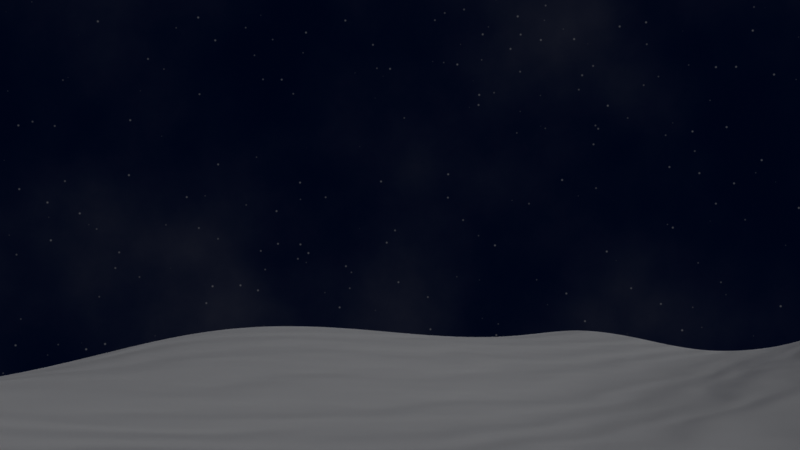 # Source: aurora.blend  (saved by Blender 4.3.34; exported with 4.5.12 LTS)
import bpy
from mathutils import Matrix  # noqa: F401  (used for matrix-valued properties, if any)

bpy.ops.wm.read_factory_settings(use_empty=True)
scene = bpy.context.scene
scene.name = 'Scene'

# ---- collections
col_collection = bpy.data.collections.new('Collection'); scene.collection.children.link(col_collection)

# ---- materials (node trees are filled in below, after node groups)
mat_material_001 = bpy.data.materials.new('Material.001')
mat_material_001.displacement_method = 'DISPLACEMENT'
mat_aurora = bpy.data.materials.new('aurora')
mat_aurora.surface_render_method = 'BLENDED'
mat_aurora.blend_method = 'BLEND'

# ---- node groups
ng_geometry_nodes = bpy.data.node_groups.new('Geometry Nodes', 'GeometryNodeTree')
_s = ng_geometry_nodes.interface.new_socket(name='Geometry', in_out='OUTPUT', socket_type='NodeSocketGeometry')
_s = ng_geometry_nodes.interface.new_socket(name='UV', in_out='OUTPUT', socket_type='NodeSocketVector')
_s.description = 'UV'
_s = ng_geometry_nodes.interface.new_socket(name='Geometry', in_out='INPUT', socket_type='NodeSocketGeometry')
ng_geometry_nodes.is_modifier = True
_N = ng_geometry_nodes.nodes; _L = ng_geometry_nodes.links
n0 = _N.new('NodeGroupInput'); n0.name = 'Group Input'; n0.location = (-619, 21)
n1 = _N.new('NodeGroupOutput'); n1.name = 'Group Output'; n1.location = (1956, 78)
n2 = _N.new('GeometryNodeResampleCurve'); n2.name = 'Resample Curve'; n2.location = (-15, 75)
n2.keep_last_segment = False
n2.inputs[2].default_value = 50
n2.inputs[3].default_value = 0.5
n3 = _N.new('GeometryNodeCurveToMesh'); n3.name = 'Curve to Mesh'; n3.location = (184, 66)
n4 = _N.new('GeometryNodeCurvePrimitiveLine'); n4.name = 'Curve Line'; n4.location = (-363, -184)
n4.inputs[1].default_value = (0.0, -2.6, 0.0)
n5 = _N.new('GeometryNodeSetMaterial'); n5.name = 'Set Material'; n5.location = (1456, 89)
n5.inputs[2].default_value = mat_aurora
n6 = _N.new('GeometryNodeSplineParameter'); n6.name = 'Spline Parameter'; n6.location = (-605, -125)
n7 = _N.new('GeometryNodeCaptureAttribute'); n7.name = 'Capture Attribute'; n7.location = (-404, 19)
n7.capture_items.clear()
n8 = _N.new('GeometryNodeCaptureAttribute'); n8.name = 'Capture Attribute.001'; n8.location = (4, -89)
n8.capture_items.clear()
n9 = _N.new('GeometryNodeStoreNamedAttribute'); n9.name = 'Store Named Attribute'; n9.location = (384, 29)
n9.data_type = 'FLOAT_VECTOR'
n9.inputs[2].default_value = 'UV'
n10 = _N.new('ShaderNodeCombineXYZ'); n10.name = 'Combine XYZ'; n10.location = (215, -201)
n11 = _N.new('GeometryNodeInputNamedAttribute'); n11.name = 'Named Attribute'; n11.location = (1657, -21)
n11.data_type = 'FLOAT_VECTOR'
n11.inputs[0].default_value = 'UV'
n12 = _N.new('GeometryNodeCaptureAttribute'); n12.name = 'Capture Attribute.002'; n12.location = (-200, 31)
n12.capture_items.clear()
n13 = _N.new('ShaderNodeTexNoise'); n13.name = 'Noise Texture'; n13.location = (1151, -339)
n13.inputs[2].default_value = 0.75
n14 = _N.new('ShaderNodeVectorMath'); n14.name = 'Vector Math'; n14.location = (1328, -329)
n14.operation = 'SUBTRACT'
n14.inputs[1].default_value = (0.5, 0.5, 0.5)
n15 = _N.new('ShaderNodeVectorMath'); n15.name = 'Vector Math.001'; n15.location = (1519, -323)
n15.operation = 'MULTIPLY'
n15.inputs[1].default_value = (0.0, 0.0, 0.5)
n16 = _N.new('GeometryNodeSetPosition'); n16.name = 'Set Position'; n16.location = (1234, 51)
n17 = _N.new('GeometryNodeSetPosition'); n17.name = 'Set Position.001'; n17.location = (978, 18)
n18 = _N.new('GeometryNodeInputNormal'); n18.name = 'Normal'; n18.location = (615, -63)
n18.legacy_corner_normals = True
n19 = _N.new('ShaderNodeVectorMath'); n19.name = 'Vector Math.002'; n19.location = (810, -71)
n19.operation = 'MULTIPLY'
n20 = _N.new('ShaderNodeMath'); n20.name = 'Math'; n20.location = (450, -260)
n20.operation = 'COSINE'
n21 = _N.new('ShaderNodeMath'); n21.name = 'Math.001'; n21.location = (270, -342)
n21.operation = 'MULTIPLY'
n21.inputs[1].default_value = 8.0
n22 = _N.new('ShaderNodeMath'); n22.name = 'Math.002'; n22.location = (630, -207)
n22.operation = 'MULTIPLY'
n22.inputs[1].default_value = 0.1
n23 = _N.new('ShaderNodeMath'); n23.name = 'Math.003'; n23.location = (73, -337)
n24 = _N.new('GeometryNodeInputSceneTime'); n24.name = 'Scene Time'; n24.location = (-468, -530)
n25 = _N.new('ShaderNodeMath'); n25.name = 'Math.004'; n25.location = (-191, -482)
n25.operation = 'MULTIPLY'
n25.inputs[1].default_value = 0.1
n26 = _N.new('GeometryNodeInputNamedAttribute'); n26.name = 'Named Attribute.001'; n26.location = (159, 66)
n26.inputs[0].default_value = 'radius'
n27 = _N.new('GeometryNodeSwitch'); n27.name = 'Switch'; n27.location = (159, 66)
n27.input_type = 'FLOAT'
n27.inputs[1].default_value = 1.0
_L.new(n5.outputs[0], n1.inputs[0])
_L.new(n12.outputs[0], n2.inputs[0])
_L.new(n2.outputs[0], n3.inputs[0])
_L.new(n8.outputs[0], n3.inputs[1])
_L.new(n16.outputs[0], n5.inputs[0])
_L.new(n0.outputs[0], n7.inputs[0])
_L.new(n6.outputs[0], n7.inputs[1])
_L.new(n4.outputs[0], n8.inputs[0])
_L.new(n6.outputs[0], n8.inputs[1])
_L.new(n3.outputs[0], n9.inputs[0])
_L.new(n7.outputs[1], n10.inputs[0])
_L.new(n8.outputs[1], n10.inputs[1])
_L.new(n10.outputs[0], n9.inputs[3])
_L.new(n11.outputs[0], n1.inputs[1])
_L.new(n7.outputs[0], n12.inputs[0])
_L.new(n6.outputs[1], n12.inputs[1])
_L.new(n13.outputs[1], n14.inputs[0])
_L.new(n14.outputs[0], n15.inputs[0])
_L.new(n17.outputs[0], n16.inputs[0])
_L.new(n15.outputs[0], n16.inputs[3])
_L.new(n9.outputs[0], n17.inputs[0])
_L.new(n19.outputs[0], n17.inputs[3])
_L.new(n18.outputs[0], n19.inputs[0])
_L.new(n22.outputs[0], n19.inputs[1])
_L.new(n21.outputs[0], n20.inputs[0])
_L.new(n23.outputs[0], n21.inputs[0])
_L.new(n20.outputs[0], n22.inputs[0])
_L.new(n12.outputs[1], n23.inputs[0])
_L.new(n25.outputs[0], n23.inputs[1])
_L.new(n24.outputs[0], n25.inputs[0])
_L.new(n26.outputs[1], n27.inputs[0])
_L.new(n26.outputs[0], n27.inputs[2])
_L.new(n27.outputs[0], n3.inputs[2])
n1.is_active_output = True

# ---- material node trees
mat_material_001.use_nodes = True; mat_material_001.node_tree.nodes.clear()
_N = mat_material_001.node_tree.nodes; _L = mat_material_001.node_tree.links
n0 = _N.new('ShaderNodeBsdfPrincipled'); n0.name = 'Principled BSDF'; n0.location = (10, 300)
n0.inputs[2].default_value = 1.0
n0.inputs[3].default_value = 1.0
n0.inputs[8].default_value = 1.0
n0.inputs[9].default_value = (0.2, 0.2, 0.2)
n1 = _N.new('ShaderNodeOutputMaterial'); n1.name = 'Material Output'; n1.location = (300, 300)
n2 = _N.new('ShaderNodeTexWave'); n2.name = 'Wave Texture'; n2.location = (-554, 226)
n2.inputs[1].default_value = 4.6
n2.inputs[2].default_value = 8.0
n3 = _N.new('ShaderNodeBump'); n3.name = 'Bump'; n3.location = (-298, 142)
n3.inputs[1].default_value = 0.1
n3.inputs[2].default_value = 1.0
_L.new(n2.outputs[0], n3.inputs[3])
_L.new(n0.outputs[0], n1.inputs[0])
_L.new(n3.outputs[0], n0.inputs[5])
n1.is_active_output = True
mat_aurora.use_nodes = True; mat_aurora.node_tree.nodes.clear()
_N = mat_aurora.node_tree.nodes; _L = mat_aurora.node_tree.links
n0 = _N.new('ShaderNodeOutputMaterial'); n0.name = 'Material Output'; n0.location = (1234, 236)
n1 = _N.new('ShaderNodeEmission'); n1.name = 'Emission'; n1.location = (834, 116)
n1.inputs[1].default_value = 2.0
n2 = _N.new('ShaderNodeMixShader'); n2.name = 'Mix Shader'; n2.location = (1035, 205)
n3 = _N.new('ShaderNodeBsdfTransparent'); n3.name = 'Transparent BSDF'; n3.location = (709, 206)
n4 = _N.new('ShaderNodeHueSaturation'); n4.name = 'Hue/Saturation/Value'; n4.location = (669, 93)
n4.inputs[0].default_value = 0.57
n4.inputs[1].default_value = 1.5
n4.inputs[4].default_value = (0.3874, 0.8004, 0.007093, 1.0)
n5 = _N.new('ShaderNodeAttribute'); n5.name = 'Attribute'; n5.location = (-518, 369)
n5.attribute_name = 'UV'
n6 = _N.new('ShaderNodeSeparateXYZ'); n6.name = 'Separate XYZ'; n6.location = (-335, 377)
n7 = _N.new('ShaderNodeValToRGB'); n7.name = 'Color Ramp'; n7.location = (-7, 576)
while len(n7.color_ramp.elements) > 1: n7.color_ramp.elements.remove(n7.color_ramp.elements[-1])
n7.color_ramp.elements[0].position = 0.0; n7.color_ramp.elements[0].color = (0.0, 0.0, 0.0, 1.0)
_e = n7.color_ramp.elements.new(0.1); _e.color = (1.0, 1.0, 1.0, 1.0)
_e = n7.color_ramp.elements.new(0.9); _e.color = (1.0, 1.0, 1.0, 1.0)
_e = n7.color_ramp.elements.new(1.0); _e.color = (0.0, 0.0, 0.0, 1.0)
n8 = _N.new('ShaderNodeValToRGB'); n8.name = 'Color Ramp.001'; n8.location = (-35, 354)
while len(n8.color_ramp.elements) > 1: n8.color_ramp.elements.remove(n8.color_ramp.elements[-1])
n8.color_ramp.elements[0].position = 0.0; n8.color_ramp.elements[0].color = (0.0, 0.0, 0.0, 1.0)
_e = n8.color_ramp.elements.new(0.08636); _e.color = (1.0, 1.0, 1.0, 1.0)
_e = n8.color_ramp.elements.new(0.1818); _e.color = (0.7738, 0.7738, 0.7738, 1.0)
_e = n8.color_ramp.elements.new(1.0); _e.color = (0.0, 0.0, 0.0, 1.0)
n9 = _N.new('ShaderNodeMath'); n9.name = 'Math'; n9.location = (274, 353)
n9.operation = 'POWER'
n9.inputs[1].default_value = 1.5
n10 = _N.new('ShaderNodeMath'); n10.name = 'Math.001'; n10.location = (479, 425)
n10.operation = 'MULTIPLY'
n11 = _N.new('ShaderNodeMath'); n11.name = 'Math.002'; n11.location = (675, 472)
n11.operation = 'MULTIPLY'
n12 = _N.new('ShaderNodeMath'); n12.name = 'Math.003'; n12.location = (287, 690)
n12.operation = 'SUBTRACT'
n12.inputs[0].default_value = 1.0
n13 = _N.new('ShaderNodeLayerWeight'); n13.name = 'Layer Weight'; n13.location = (81, 676)
n13.inputs[0].default_value = 0.7
n14 = _N.new('ShaderNodeTexNoise'); n14.name = 'Noise Texture'; n14.location = (39, 96)
n14.inputs[2].default_value = 0.08
n14.inputs[3].default_value = 15.0
n14.inputs[4].default_value = 0.6
n15 = _N.new('ShaderNodeVectorMath'); n15.name = 'Vector Math'; n15.location = (-233, 153)
n15.operation = 'MULTIPLY'
n15.inputs[1].default_value = (1215.0, 1.0, 1.0)
n16 = _N.new('ShaderNodeMath'); n16.name = 'Math.004'; n16.location = (855, 383)
n16.operation = 'MULTIPLY'
n17 = _N.new('ShaderNodeValToRGB'); n17.name = 'Color Ramp.002'; n17.location = (249, 196)
while len(n17.color_ramp.elements) > 1: n17.color_ramp.elements.remove(n17.color_ramp.elements[-1])
n17.color_ramp.elements[0].position = 0.06364; n17.color_ramp.elements[0].color = (1.0, 1.0, 1.0, 1.0)
_e = n17.color_ramp.elements.new(0.5586); _e.color = (0.0, 0.0, 0.0, 1.0)
_e = n17.color_ramp.elements.new(1.0); _e.color = (0.0, 0.0, 0.0, 1.0)
n18 = _N.new('ShaderNodeTexNoise'); n18.name = 'Noise Texture.001'; n18.location = (51, -220)
n18.noise_dimensions = '4D'
n18.inputs[1].default_value = 0.3214
n19 = _N.new('ShaderNodeValToRGB'); n19.name = 'Color Ramp.003'; n19.location = (262, -121)
while len(n19.color_ramp.elements) > 1: n19.color_ramp.elements.remove(n19.color_ramp.elements[-1])
n19.color_ramp.elements[0].position = 0.1773; n19.color_ramp.elements[0].color = (1.0, 1.0, 1.0, 1.0)
_e = n19.color_ramp.elements.new(0.745); _e.color = (0.0, 0.0, 0.0, 1.0)
_e = n19.color_ramp.elements.new(1.0); _e.color = (0.0, 0.0, 0.0, 1.0)
n20 = _N.new('ShaderNodeMath'); n20.name = 'Math.005'; n20.location = (488, 634)
n20.operation = 'POWER'
n20.inputs[1].default_value = 1.5
_L.new(n2.outputs[0], n0.inputs[0])
_L.new(n1.outputs[0], n2.inputs[2])
_L.new(n3.outputs[0], n2.inputs[1])
_L.new(n4.outputs[0], n1.inputs[0])
_L.new(n5.outputs[1], n6.inputs[0])
_L.new(n6.outputs[0], n7.inputs[0])
_L.new(n6.outputs[1], n8.inputs[0])
_L.new(n16.outputs[0], n2.inputs[0])
_L.new(n8.outputs[0], n9.inputs[0])
_L.new(n9.outputs[0], n10.inputs[1])
_L.new(n7.outputs[0], n10.inputs[0])
_L.new(n10.outputs[0], n11.inputs[0])
_L.new(n20.outputs[0], n11.inputs[1])
_L.new(n15.outputs[0], n14.inputs[0])
_L.new(n5.outputs[1], n15.inputs[0])
_L.new(n11.outputs[0], n16.inputs[0])
_L.new(n17.outputs[0], n16.inputs[1])
_L.new(n14.outputs[0], n17.inputs[0])
_L.new(n15.outputs[0], n18.inputs[0])
_L.new(n18.outputs[0], n19.inputs[0])
_L.new(n19.outputs[0], n4.inputs[3])
_L.new(n13.outputs[1], n12.inputs[1])
_L.new(n12.outputs[0], n20.inputs[0])
n0.is_active_output = True

# ---- world
world_world = bpy.data.worlds.new('World'); scene.world = world_world
world_world.use_nodes = True; world_world.node_tree.nodes.clear()
_N = world_world.node_tree.nodes; _L = world_world.node_tree.links
n0 = _N.new('ShaderNodeOutputWorld'); n0.name = 'World Output'; n0.location = (878, 316)
n1 = _N.new('ShaderNodeBackground'); n1.name = 'Background'; n1.location = (428, 307)
n2 = _N.new('ShaderNodeTexNoise'); n2.name = 'Noise Texture'; n2.location = (-1039, 283)
n2.inputs[2].default_value = 5.6
n2.inputs[3].default_value = 15.0
n3 = _N.new('ShaderNodeValToRGB'); n3.name = 'Color Ramp'; n3.location = (-731, 314)
while len(n3.color_ramp.elements) > 1: n3.color_ramp.elements.remove(n3.color_ramp.elements[-1])
n3.color_ramp.elements[0].position = 0.3045; n3.color_ramp.elements[0].color = (0.0, 0.0, 0.0, 1.0)
_e = n3.color_ramp.elements.new(1.0); _e.color = (1.0, 1.0, 1.0, 1.0)
n4 = _N.new('ShaderNodeMath'); n4.name = 'Math'; n4.location = (-407, 317)
n4.operation = 'POWER'
n4.inputs[1].default_value = 2.0
n5 = _N.new('ShaderNodeMixShader'); n5.name = 'Mix Shader'; n5.location = (653, 276)
n5.inputs[0].default_value = 0.7667
n6 = _N.new('ShaderNodeMix'); n6.name = 'Mix'; n6.location = (185, 278)
n6.data_type = 'RGBA'
n6.inputs[0].default_value = 0.3
n7 = _N.new('ShaderNodeMix'); n7.name = 'Mix.001'; n7.location = (-140, 125)
n7.data_type = 'RGBA'
n7.blend_type = 'ADD'
n7.inputs[0].default_value = 1.0
n7.inputs[6].default_value = (0.01302, 0.0207, 0.1537, 1.0)
n8 = _N.new('ShaderNodeValToRGB'); n8.name = 'Color Ramp.001'; n8.location = (-440, -6)
while len(n8.color_ramp.elements) > 1: n8.color_ramp.elements.remove(n8.color_ramp.elements[-1])
n8.color_ramp.elements[0].position = 0.0; n8.color_ramp.elements[0].color = (1.0, 1.0, 1.0, 1.0)
_e = n8.color_ramp.elements.new(0.09545); _e.color = (0.0, 0.0, 0.0, 1.0)
n9 = _N.new('ShaderNodeTexVoronoi'); n9.name = 'Voronoi Texture'; n9.location = (-698, -22)
n9.inputs[2].default_value = 78.8
n10 = _N.new('ShaderNodeMath'); n10.name = 'Math.001'; n10.location = (-175, 299)
n10.operation = 'DIVIDE'
n10.inputs[1].default_value = 6.0
n11 = _N.new('ShaderNodeTexCoord'); n11.name = 'Texture Coordinate'; n11.location = (-1605, 247)
n12 = _N.new('ShaderNodeVectorMath'); n12.name = 'Vector Math'; n12.location = (-1272, 176)
n13 = _N.new('ShaderNodeCombineXYZ'); n13.name = 'Combine XYZ'; n13.location = (-1516, -47)
n13.inputs[0].default_value = 0.1875
_L.new(n2.outputs[0], n3.inputs[0])
_L.new(n3.outputs[0], n4.inputs[0])
_L.new(n5.outputs[0], n0.inputs[0])
_L.new(n1.outputs[0], n5.inputs[1])
_L.new(n6.outputs[2], n1.inputs[0])
_L.new(n10.outputs[0], n6.inputs[6])
_L.new(n7.outputs[2], n6.inputs[7])
_L.new(n9.outputs[0], n8.inputs[0])
_L.new(n8.outputs[0], n7.inputs[7])
_L.new(n4.outputs[0], n10.inputs[0])
_L.new(n12.outputs[0], n2.inputs[0])
_L.new(n11.outputs[0], n12.inputs[0])
_L.new(n13.outputs[0], n12.inputs[1])
n0.is_active_output = True
world_world.color = (0.05088, 0.05088, 0.05088)
world_world.sun_shadow_jitter_overblur = 0.0

# ---- cameras
cam_camera = bpy.data.cameras.new('Camera')
cam_camera.clip_end = 200.0
cam_camera.ortho_scale = 7.314

# ---- lights
light_light = bpy.data.lights.new('Light', 'SUN')
light_light.angle = 0.1993
light_light.energy = 0.5
light_light.shadow_soft_size = 0.1
light_light.shadow_cascade_max_distance = 1000.0

# ---- meshes
me_grid = bpy.data.meshes.new('Grid')
me_grid.from_pydata([(-1.0, -1.0, 0.02938), (-0.8, -1.0, 0.03647), (-0.6, -1.0, 0.02938), (-0.4, -1.0, 0.01334), (-0.2, -1.0, 0.0008277), (0.0, -1.0, 0.0), (0.2, -1.0, 0.0), (0.4, -1.0, 0.0), (0.6, -1.0, 0.0), (0.8, -1.0, 0.0), (1.0, -1.0, 0.0), (-1.0, -0.8, 0.05393), (-0.8, -0.8, 0.06475), (-0.6, -0.8, 0.05393), (-0.4, -0.8, 0.02938), (-0.1998, -0.8002, 0.006083), (0.001466, -0.8015, -0.002471), (0.2022, -0.8023, -0.003677), (0.4015, -0.8015, -0.002471), (0.6002, -0.8002, -0.0003195), (0.8, -0.8, 0.0), (1.0, -0.8, 0.0), (-1.0, -0.6, 0.06475), (-0.8, -0.6, 0.07784), (-0.6, -0.6, 0.06475), (-0.3998, -0.6002, 0.03617), (-0.1969, -0.6032, 0.004381), (0.006727, -0.6069, -0.01134), (0.2084, -0.6086, -0.01408), (0.4067, -0.6069, -0.01134), (0.6031, -0.6032, -0.005149), (0.8002, -0.6002, -0.0003195), (1.0, -0.6, 0.0), (-1.015, -0.4027, 0.07709), (-0.8098, -0.4018, 0.08134), (-0.6013, -0.4002, 0.05621), (-0.3985, -0.4015, 0.02693), (-0.1933, -0.4069, -0.004935), (0.01235, -0.4127, -0.02082), (0.2148, -0.4153, -0.02499), (0.4123, -0.4127, -0.02082), (0.6067, -0.4069, -0.01134), (0.8015, -0.4015, -0.002471), (1.0, -0.4, 0.0), (-1.056, -0.2103, 0.1192), (-0.8448, -0.2083, 0.1119), (-0.6204, -0.2038, 0.06533), (-0.3991, -0.2024, 0.01198), (-0.1916, -0.2086, -0.01325), (0.01483, -0.2153, -0.02499), (0.2178, -0.2184, -0.03005), (0.4148, -0.2153, -0.02499), (0.6084, -0.2086, -0.01408), (0.8022, -0.2023, -0.003677), (1.0, -0.2, 0.0), (-1.099, -0.01831, 0.1699), (-0.8823, -0.01525, 0.1477), (-0.6448, -0.008306, 0.08353), (-0.4085, -0.003141, 0.01539), (-0.1933, -0.006944, -0.01134), (0.01235, -0.01275, -0.02082), (0.2148, -0.0153, -0.02499), (0.4123, -0.01275, -0.02082), (0.6067, -0.006944, -0.01134), (0.8015, -0.001513, -0.002471), (1.0, 0.0, 0.0), (-1.119, 0.178, 0.2004), (-0.8988, 0.1817, 0.1667), (-0.6557, 0.1897, 0.09391), (-0.4144, 0.1972, 0.02434), (-0.1969, 0.1968, -0.005149), (0.006727, 0.1931, -0.01134), (0.2084, 0.1914, -0.01408), (0.4067, 0.1931, -0.01134), (0.6031, 0.1968, -0.005149), (0.8002, 0.1998, -0.0003195), (1.0, 0.2, 0.0), (-1.115, 0.3909, 0.2012), (-0.8955, 0.3907, 0.1677), (-0.6467, 0.3924, 0.07967), (-0.4103, 0.3999, 0.01873), (-0.2051, 0.418, 0.02394), (-0.006704, 0.4259, 0.03423), (0.1966, 0.4162, 0.0211), (0.4008, 0.4009, 0.0007081), (0.6002, 0.3998, -0.0003195), (0.8, 0.4, 0.0), (1.0, 0.4, 0.0), (-1.105, 0.6228, 0.1857), (-0.8937, 0.6178, 0.1708), (-0.6475, 0.6086, 0.09366), (-0.4135, 0.6376, 0.05521), (-0.2236, 0.6828, 0.1104), (-0.02924, 0.7028, 0.1371), (0.1764, 0.6828, 0.1104), (0.3893, 0.6376, 0.05014), (0.5993, 0.6023, 0.003111), (0.8, 0.6, 0.0), (1.0, 0.6, 0.0), (-1.113, 0.8513, 0.1895), (-0.8977, 0.8435, 0.1721), (-0.6576, 0.8316, 0.1207), (-0.435, 0.8849, 0.1331), (-0.2432, 0.952, 0.2027), (-0.05191, 0.9824, 0.2434), (0.1568, 0.952, 0.2027), (0.3764, 0.8828, 0.1104), (0.5949, 0.818, 0.02406), (0.8, 0.8, 0.0), (1.0, 0.8, 0.0), (-1.134, 1.061, 0.2215), (-0.9123, 1.052, 0.1905), (-0.6684, 1.037, 0.1366), (-0.4453, 1.103, 0.166), (-0.2519, 1.182, 0.2434), (-0.06241, 1.219, 0.2926), (0.1481, 1.182, 0.2434), (0.3708, 1.103, 0.1371), (0.5924, 1.027, 0.03581), (0.8, 1.0, 0.0), (1.0, 1.0, 0.0)], [], [(0, 1, 12, 11), (1, 2, 13, 12), (2, 3, 14, 13), (3, 4, 15, 14), (4, 5, 16, 15), (5, 6, 17, 16), (6, 7, 18, 17), (7, 8, 19, 18), (8, 9, 20, 19), (9, 10, 21, 20), (11, 12, 23, 22), (12, 13, 24, 23), (13, 14, 25, 24), (14, 15, 26, 25), (15, 16, 27, 26), (16, 17, 28, 27), (17, 18, 29, 28), (18, 19, 30, 29), (19, 20, 31, 30), (20, 21, 32, 31), (22, 23, 34, 33), (23, 24, 35, 34), (24, 25, 36, 35), (25, 26, 37, 36), (26, 27, 38, 37), (27, 28, 39, 38), (28, 29, 40, 39), (29, 30, 41, 40), (30, 31, 42, 41), (31, 32, 43, 42), (33, 34, 45, 44), (34, 35, 46, 45), (35, 36, 47, 46), (36, 37, 48, 47), (37, 38, 49, 48), (38, 39, 50, 49), (39, 40, 51, 50), (40, 41, 52, 51), (41, 42, 53, 52), (42, 43, 54, 53), (44, 45, 56, 55), (45, 46, 57, 56), (46, 47, 58, 57), (47, 48, 59, 58), (48, 49, 60, 59), (49, 50, 61, 60), (50, 51, 62, 61), (51, 52, 63, 62), (52, 53, 64, 63), (53, 54, 65, 64), (55, 56, 67, 66), (56, 57, 68, 67), (57, 58, 69, 68), (58, 59, 70, 69), (59, 60, 71, 70), (60, 61, 72, 71), (61, 62, 73, 72), (62, 63, 74, 73), (63, 64, 75, 74), (64, 65, 76, 75), (66, 67, 78, 77), (67, 68, 79, 78), (68, 69, 80, 79), (69, 70, 81, 80), (70, 71, 82, 81), (71, 72, 83, 82), (72, 73, 84, 83), (73, 74, 85, 84), (74, 75, 86, 85), (75, 76, 87, 86), (77, 78, 89, 88), (78, 79, 90, 89), (79, 80, 91, 90), (80, 81, 92, 91), (81, 82, 93, 92), (82, 83, 94, 93), (83, 84, 95, 94), (84, 85, 96, 95), (85, 86, 97, 96), (86, 87, 98, 97), (88, 89, 100, 99), (89, 90, 101, 100), (90, 91, 102, 101), (91, 92, 103, 102), (92, 93, 104, 103), (93, 94, 105, 104), (94, 95, 106, 105), (95, 96, 107, 106), (96, 97, 108, 107), (97, 98, 109, 108), (99, 100, 111, 110), (100, 101, 112, 111), (101, 102, 113, 112), (102, 103, 114, 113), (103, 104, 115, 114), (104, 105, 116, 115), (105, 106, 117, 116), (106, 107, 118, 117), (107, 108, 119, 118), (108, 109, 120, 119)])
me_grid.polygons.foreach_set('use_smooth', [True] * 100)
_uv = me_grid.uv_layers.new(name='UVMap')
_uv.uv.foreach_set('vector', [0.0, 0.0, 0.1, 0.0, 0.1, 0.1, 0.0, 0.1, 0.1, 0.0, 0.2, 0.0, 0.2, 0.1, 0.1, 0.1, 0.2, 0.0, 0.3, 0.0, 0.3, 0.1, 0.2, 0.1, 0.3, 0.0, 0.4, 0.0, 0.4, 0.1, 0.3, 0.1, 0.4, 0.0, 0.5, 0.0, 0.5, 0.1, 0.4, 0.1, 0.5, 0.0, 0.6, 0.0, 0.6, 0.1, 0.5, 0.1, 0.6, 0.0, 0.7, 0.0, 0.7, 0.1, 0.6, 0.1, 0.7, 0.0, 0.8, 0.0, 0.8, 0.1, 0.7, 0.1, 0.8, 0.0, 0.9, 0.0, 0.9, 0.1, 0.8, 0.1, 0.9, 0.0, 1.0, 0.0, 1.0, 0.1, 0.9, 0.1, 0.0, 0.1, 0.1, 0.1, 0.1, 0.2, 0.0, 0.2, 0.1, 0.1, 0.2, 0.1, 0.2, 0.2, 0.1, 0.2, 0.2, 0.1, 0.3, 0.1, 0.3, 0.2, 0.2, 0.2, 0.3, 0.1, 0.4, 0.1, 0.4, 0.2, 0.3, 0.2, 0.4, 0.1, 0.5, 0.1, 0.5, 0.2, 0.4, 0.2, 0.5, 0.1, 0.6, 0.1, 0.6, 0.2, 0.5, 0.2, 0.6, 0.1, 0.7, 0.1, 0.7, 0.2, 0.6, 0.2, 0.7, 0.1, 0.8, 0.1, 0.8, 0.2, 0.7, 0.2, 0.8, 0.1, 0.9, 0.1, 0.9, 0.2, 0.8, 0.2, 0.9, 0.1, 1.0, 0.1, 1.0, 0.2, 0.9, 0.2, 0.0, 0.2, 0.1, 0.2, 0.1, 0.3, 0.0, 0.3, 0.1, 0.2, 0.2, 0.2, 0.2, 0.3, 0.1, 0.3, 0.2, 0.2, 0.3, 0.2, 0.3, 0.3, 0.2, 0.3, 0.3, 0.2, 0.4, 0.2, 0.4, 0.3, 0.3, 0.3, 0.4, 0.2, 0.5, 0.2, 0.5, 0.3, 0.4, 0.3, 0.5, 0.2, 0.6, 0.2, 0.6, 0.3, 0.5, 0.3, 0.6, 0.2, 0.7, 0.2, 0.7, 0.3, 0.6, 0.3, 0.7, 0.2, 0.8, 0.2, 0.8, 0.3, 0.7, 0.3, 0.8, 0.2, 0.9, 0.2, 0.9, 0.3, 0.8, 0.3, 0.9, 0.2, 1.0, 0.2, 1.0, 0.3, 0.9, 0.3, 0.0, 0.3, 0.1, 0.3, 0.1, 0.4, 0.0, 0.4, 0.1, 0.3, 0.2, 0.3, 0.2, 0.4, 0.1, 0.4, 0.2, 0.3, 0.3, 0.3, 0.3, 0.4, 0.2, 0.4, 0.3, 0.3, 0.4, 0.3, 0.4, 0.4, 0.3, 0.4, 0.4, 0.3, 0.5, 0.3, 0.5, 0.4, 0.4, 0.4, 0.5, 0.3, 0.6, 0.3, 0.6, 0.4, 0.5, 0.4, 0.6, 0.3, 0.7, 0.3, 0.7, 0.4, 0.6, 0.4, 0.7, 0.3, 0.8, 0.3, 0.8, 0.4, 0.7, 0.4, 0.8, 0.3, 0.9, 0.3, 0.9, 0.4, 0.8, 0.4, 0.9, 0.3, 1.0, 0.3, 1.0, 0.4, 0.9, 0.4, 0.0, 0.4, 0.1, 0.4, 0.1, 0.5, 0.0, 0.5, 0.1, 0.4, 0.2, 0.4, 0.2, 0.5, 0.1, 0.5, 0.2, 0.4, 0.3, 0.4, 0.3, 0.5, 0.2, 0.5, 0.3, 0.4, 0.4, 0.4, 0.4, 0.5, 0.3, 0.5, 0.4, 0.4, 0.5, 0.4, 0.5, 0.5, 0.4, 0.5, 0.5, 0.4, 0.6, 0.4, 0.6, 0.5, 0.5, 0.5, 0.6, 0.4, 0.7, 0.4, 0.7, 0.5, 0.6, 0.5, 0.7, 0.4, 0.8, 0.4, 0.8, 0.5, 0.7, 0.5, 0.8, 0.4, 0.9, 0.4, 0.9, 0.5, 0.8, 0.5, 0.9, 0.4, 1.0, 0.4, 1.0, 0.5, 0.9, 0.5, 0.0, 0.5, 0.1, 0.5, 0.1, 0.6, 0.0, 0.6, 0.1, 0.5, 0.2, 0.5, 0.2, 0.6, 0.1, 0.6, 0.2, 0.5, 0.3, 0.5, 0.3, 0.6, 0.2, 0.6, 0.3, 0.5, 0.4, 0.5, 0.4, 0.6, 0.3, 0.6, 0.4, 0.5, 0.5, 0.5, 0.5, 0.6, 0.4, 0.6, 0.5, 0.5, 0.6, 0.5, 0.6, 0.6, 0.5, 0.6, 0.6, 0.5, 0.7, 0.5, 0.7, 0.6, 0.6, 0.6, 0.7, 0.5, 0.8, 0.5, 0.8, 0.6, 0.7, 0.6, 0.8, 0.5, 0.9, 0.5, 0.9, 0.6, 0.8, 0.6, 0.9, 0.5, 1.0, 0.5, 1.0, 0.6, 0.9, 0.6, 0.0, 0.6, 0.1, 0.6, 0.1, 0.7, 0.0, 0.7, 0.1, 0.6, 0.2, 0.6, 0.2, 0.7, 0.1, 0.7, 0.2, 0.6, 0.3, 0.6, 0.3, 0.7, 0.2, 0.7, 0.3, 0.6, 0.4, 0.6, 0.4, 0.7, 0.3, 0.7, 0.4, 0.6, 0.5, 0.6, 0.5, 0.7, 0.4, 0.7, 0.5, 0.6, 0.6, 0.6, 0.6, 0.7, 0.5, 0.7, 0.6, 0.6, 0.7, 0.6, 0.7, 0.7, 0.6, 0.7, 0.7, 0.6, 0.8, 0.6, 0.8, 0.7, 0.7, 0.7, 0.8, 0.6, 0.9, 0.6, 0.9, 0.7, 0.8, 0.7, 0.9, 0.6, 1.0, 0.6, 1.0, 0.7, 0.9, 0.7, 0.0, 0.7, 0.1, 0.7, 0.1, 0.8, 0.0, 0.8, 0.1, 0.7, 0.2, 0.7, 0.2, 0.8, 0.1, 0.8, 0.2, 0.7, 0.3, 0.7, 0.3, 0.8, 0.2, 0.8, 0.3, 0.7, 0.4, 0.7, 0.4, 0.8, 0.3, 0.8, 0.4, 0.7, 0.5, 0.7, 0.5, 0.8, 0.4, 0.8, 0.5, 0.7, 0.6, 0.7, 0.6, 0.8, 0.5, 0.8, 0.6, 0.7, 0.7, 0.7, 0.7, 0.8, 0.6, 0.8, 0.7, 0.7, 0.8, 0.7, 0.8, 0.8, 0.7, 0.8, 0.8, 0.7, 0.9, 0.7, 0.9, 0.8, 0.8, 0.8, 0.9, 0.7, 1.0, 0.7, 1.0, 0.8, 0.9, 0.8, 0.0, 0.8, 0.1, 0.8, 0.1, 0.9, 0.0, 0.9, 0.1, 0.8, 0.2, 0.8, 0.2, 0.9, 0.1, 0.9, 0.2, 0.8, 0.3, 0.8, 0.3, 0.9, 0.2, 0.9, 0.3, 0.8, 0.4, 0.8, 0.4, 0.9, 0.3, 0.9, 0.4, 0.8, 0.5, 0.8, 0.5, 0.9, 0.4, 0.9, 0.5, 0.8, 0.6, 0.8, 0.6, 0.9, 0.5, 0.9, 0.6, 0.8, 0.7, 0.8, 0.7, 0.9, 0.6, 0.9, 0.7, 0.8, 0.8, 0.8, 0.8, 0.9, 0.7, 0.9, 0.8, 0.8, 0.9, 0.8, 0.9, 0.9, 0.8, 0.9, 0.9, 0.8, 1.0, 0.8, 1.0, 0.9, 0.9, 0.9, 0.0, 0.9, 0.1, 0.9, 0.1, 1.0, 0.0, 1.0, 0.1, 0.9, 0.2, 0.9, 0.2, 1.0, 0.1, 1.0, 0.2, 0.9, 0.3, 0.9, 0.3, 1.0, 0.2, 1.0, 0.3, 0.9, 0.4, 0.9, 0.4, 1.0, 0.3, 1.0, 0.4, 0.9, 0.5, 0.9, 0.5, 1.0, 0.4, 1.0, 0.5, 0.9, 0.6, 0.9, 0.6, 1.0, 0.5, 1.0, 0.6, 0.9, 0.7, 0.9, 0.7, 1.0, 0.6, 1.0, 0.7, 0.9, 0.8, 0.9, 0.8, 1.0, 0.7, 1.0, 0.8, 0.9, 0.9, 0.9, 0.9, 1.0, 0.8, 1.0, 0.9, 0.9, 1.0, 0.9, 1.0, 1.0, 0.9, 1.0])
me_grid.materials.append(mat_material_001)
me_grid.update()

# ---- curves / text
cu_b_ziercurve_002 = bpy.data.curves.new('BézierCurve.002', 'CURVE')
cu_b_ziercurve_002.dimensions = '3D'
_sp = cu_b_ziercurve_002.splines.new('BEZIER'); _sp.bezier_points.add(5)
_sp.bezier_points.foreach_set('co', [-19.15, 25.26, 0.0, -26.49, 49.74, 0.0, -102.0, 100.7, 0.0, -109.3, 154.2, 0.0, -181.1, 177.3, 0.0, -202.8, 193.6, 0.0])
_sp.bezier_points.foreach_set('handle_left', [-17.46, 21.89, 0.0, -24.29, 46.69, 0.0, -82.73, 77.26, 0.0, -99.04, 139.5, 0.0, -162.7, 176.5, 0.0, -198.7, 185.5, 0.0])
_sp.bezier_points.foreach_set('handle_right', [-20.83, 28.62, 0.0, -44.25, 74.38, 0.0, -113.4, 114.7, 0.0, -119.9, 169.3, 0.0, -190.2, 177.6, 0.0, -206.8, 201.7, 0.0])
for _p, _l, _r in zip(_sp.bezier_points, ['ALIGNED', 'ALIGNED', 'ALIGNED', 'ALIGNED', 'ALIGNED', 'ALIGNED'], ['ALIGNED', 'ALIGNED', 'ALIGNED', 'ALIGNED', 'ALIGNED', 'ALIGNED']): _p.handle_left_type = _l; _p.handle_right_type = _r
_sp.order_u = 0
_sp.order_v = 0
_sp = cu_b_ziercurve_002.splines.new('BEZIER'); _sp.bezier_points.add(5)
_sp.bezier_points.foreach_set('co', [-49.69, 33.47, 2.144, -74.04, 27.79, 2.144, -104.1, 58.09, 2.144, -149.0, 64.58, 2.144, -210.1, 61.61, 2.144, -228.5, 75.41, 2.144])
_sp.bezier_points.foreach_set('handle_left', [-43.21, 36.71, 2.144, -68.16, 23.56, 2.144, -99.68, 54.21, 2.144, -134.7, 69.49, 2.144, -191.0, 54.53, 2.144, -223.1, 69.99, 2.144])
_sp.bezier_points.foreach_set('handle_right', [-56.17, 30.23, 2.144, -78.8, 31.22, 2.144, -115.4, 68.1, 2.144, -168.3, 57.96, 2.144, -217.3, 64.27, 2.144, -233.9, 80.83, 2.144])
for _p, _l, _r in zip(_sp.bezier_points, ['ALIGNED', 'ALIGNED', 'ALIGNED', 'ALIGNED', 'ALIGNED', 'ALIGNED'], ['ALIGNED', 'ALIGNED', 'ALIGNED', 'ALIGNED', 'ALIGNED', 'ALIGNED']): _p.handle_left_type = _l; _p.handle_right_type = _r
_sp.order_u = 0
_sp.order_v = 0
_sp = cu_b_ziercurve_002.splines.new('BEZIER'); _sp.bezier_points.add(3)
_sp.bezier_points.foreach_set('co', [-57.0, 43.48, 2.144, -75.39, 52.68, 2.144, -119.0, 92.99, 2.144, -169.8, 119.5, 2.144])
_sp.bezier_points.foreach_set('handle_left', [-54.79, 41.28, 2.144, -72.74, 51.04, 2.144, -108.1, 91.91, 2.144, -169.8, 97.8, 2.144])
_sp.bezier_points.foreach_set('handle_right', [-59.2, 45.69, 2.144, -84.69, 58.43, 2.144, -140.5, 95.13, 2.144, -169.8, 141.2, 2.144])
for _p, _l, _r in zip(_sp.bezier_points, ['ALIGNED', 'ALIGNED', 'ALIGNED', 'ALIGNED'], ['ALIGNED', 'ALIGNED', 'ALIGNED', 'ALIGNED']): _p.handle_left_type = _l; _p.handle_right_type = _r
_sp.order_u = 0
_sp.order_v = 0
_sp = cu_b_ziercurve_002.splines.new('BEZIER'); _sp.bezier_points.add(3)
_sp.bezier_points.foreach_set('co', [-163.9, 81.63, 2.144, -192.0, 90.83, 2.144, -179.6, 124.9, 2.144, -131.9, 118.2, 2.144])
_sp.bezier_points.foreach_set('handle_left', [-157.5, 85.87, 2.144, -188.6, 83.38, 2.144, -190.9, 120.7, 2.144, -141.6, 121.4, 2.144])
_sp.bezier_points.foreach_set('handle_right', [-170.2, 77.39, 2.144, -197.1, 101.8, 2.144, -170.0, 128.4, 2.144, -122.3, 114.9, 2.144])
for _p, _l, _r in zip(_sp.bezier_points, ['ALIGNED', 'ALIGNED', 'ALIGNED', 'ALIGNED'], ['ALIGNED', 'ALIGNED', 'ALIGNED', 'ALIGNED']): _p.handle_left_type = _l; _p.handle_right_type = _r
_sp.order_u = 0
_sp.order_v = 0
cu_b_ziercurve_002.materials.append(mat_aurora)
cu_b_ziercurve_002.use_path = True
cu_b_ziercurve_002.fill_mode = 'FULL'

# ---- objects
ob_light = bpy.data.objects.new('Light', light_light)
ob_camera = bpy.data.objects.new('Camera', cam_camera)
ob_grid = bpy.data.objects.new('Grid', me_grid)
ob_b_ziercurve = bpy.data.objects.new('BézierCurve', cu_b_ziercurve_002)

# ---- transforms, parenting, visibility, modifiers, constraints
ob_light.location = (31.18, -14.64, 33.57)
ob_light.rotation_euler = (0.6503, 0.05522, 1.866)
ob_light.lock_rotations_4d = False
ob_light.empty_display_type = 'ARROWS'
ob_light.color = (0.0, 0.0, 0.0, 0.0)
ob_light.lineart.crease_threshold = 0.0
ob_camera.location = (8.769, -5.686, 1.763)
ob_camera.rotation_euler = (1.717, 4.627e-09, 0.9895)
ob_camera.lock_rotations_4d = False
ob_camera.empty_display_type = 'ARROWS'
ob_camera.color = (0.0, 0.0, 0.0, 0.0)
ob_camera.display_type = 'WIRE'
ob_camera.lineart.crease_threshold = 0.0
ob_grid.location = (-15.0, 15.0, 0.0)
ob_grid.scale = (25.0, 25.0, 25.0)
_m = ob_grid.modifiers.new('Subdivision', 'SUBSURF')
_m.levels = 2
_m.render_levels = 4
ob_b_ziercurve.location = (6.915, -17.43, 8.341)
_m = ob_b_ziercurve.modifiers.new('GeometryNodes', 'NODES')
_m.node_group = ng_geometry_nodes

# ---- collection membership
col_collection.objects.link(ob_light)
col_collection.objects.link(ob_camera)
col_collection.objects.link(ob_grid)
col_collection.objects.link(ob_b_ziercurve)

# ---- scene / render settings (as saved in the file)
scene.camera = ob_camera
scene.frame_start = 1; scene.frame_end = 250; scene.frame_set(225)
scene.render.engine = 'BLENDER_EEVEE_NEXT'
scene.eevee.use_raytracing = True
scene.view_settings.look = 'AgX - Base Contrast'
bpy.context.view_layer.update()
